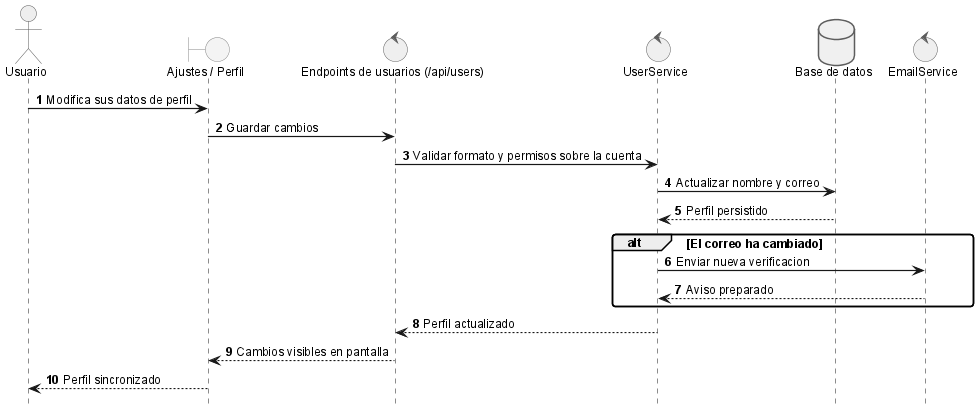

The diagram above was rendered by PlantUML. Its source (embedded in the PNG):
@startuml
!include _sequence-style.puml
actor Usuario as user
boundary "Ajustes / Perfil" as ui
control "Endpoints de usuarios (/api/users)" as api
control "UserService" as srv
database "Base de datos" as db
control "EmailService" as email

user -> ui: Modifica sus datos de perfil
ui -> api: Guardar cambios
api -> srv: Validar formato y permisos sobre la cuenta
srv -> db: Actualizar nombre y correo
db --> srv: Perfil persistido

alt El correo ha cambiado
	srv -> email: Enviar nueva verificacion
	email --> srv: Aviso preparado
end

srv --> api: Perfil actualizado
api --> ui: Cambios visibles en pantalla
ui --> user: Perfil sincronizado
@enduml